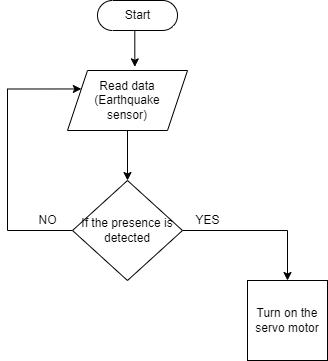

The diagram above was exported from draw.io. Its source (the exported page's mxGraphModel, read from the mxfile embedded in the PNG):
<mxGraphModel dx="782" dy="391" grid="1" gridSize="10" guides="1" tooltips="1" connect="1" arrows="1" fold="1" page="1" pageScale="1" pageWidth="850" pageHeight="1100" math="0" shadow="0">
  <root>
    <mxCell id="0" />
    <mxCell id="1" parent="0" />
    <mxCell id="JbGdqdpX3aYuISHDxddi-1" style="edgeStyle=orthogonalEdgeStyle;rounded=0;orthogonalLoop=1;jettySize=auto;html=1;exitX=1;exitY=0.5;exitDx=0;exitDy=0;entryX=0.5;entryY=0;entryDx=0;entryDy=0;" edge="1" parent="1" source="JbGdqdpX3aYuISHDxddi-3" target="JbGdqdpX3aYuISHDxddi-6">
      <mxGeometry relative="1" as="geometry" />
    </mxCell>
    <mxCell id="JbGdqdpX3aYuISHDxddi-2" style="edgeStyle=orthogonalEdgeStyle;rounded=0;orthogonalLoop=1;jettySize=auto;html=1;exitX=0;exitY=0.5;exitDx=0;exitDy=0;entryX=0;entryY=0.25;entryDx=0;entryDy=0;" edge="1" parent="1" source="JbGdqdpX3aYuISHDxddi-3" target="JbGdqdpX3aYuISHDxddi-5">
      <mxGeometry relative="1" as="geometry">
        <Array as="points">
          <mxPoint x="280" y="240" />
          <mxPoint x="280" y="99" />
        </Array>
      </mxGeometry>
    </mxCell>
    <mxCell id="JbGdqdpX3aYuISHDxddi-3" value="If the presence is detected" style="rhombus;whiteSpace=wrap;html=1;" vertex="1" parent="1">
      <mxGeometry x="345" y="190" width="110" height="100" as="geometry" />
    </mxCell>
    <mxCell id="JbGdqdpX3aYuISHDxddi-4" style="edgeStyle=orthogonalEdgeStyle;rounded=0;orthogonalLoop=1;jettySize=auto;html=1;exitX=0.5;exitY=1;exitDx=0;exitDy=0;entryX=0.5;entryY=0;entryDx=0;entryDy=0;" edge="1" parent="1" source="JbGdqdpX3aYuISHDxddi-5" target="JbGdqdpX3aYuISHDxddi-3">
      <mxGeometry relative="1" as="geometry" />
    </mxCell>
    <mxCell id="JbGdqdpX3aYuISHDxddi-5" value="Read data&lt;br&gt;(Earthquake&lt;br&gt;sensor)" style="shape=parallelogram;perimeter=parallelogramPerimeter;whiteSpace=wrap;html=1;fixedSize=1;" vertex="1" parent="1">
      <mxGeometry x="340" y="80" width="120" height="60" as="geometry" />
    </mxCell>
    <mxCell id="JbGdqdpX3aYuISHDxddi-6" value="Turn on the servo motor" style="whiteSpace=wrap;html=1;aspect=fixed;" vertex="1" parent="1">
      <mxGeometry x="520" y="290" width="80" height="80" as="geometry" />
    </mxCell>
    <mxCell id="JbGdqdpX3aYuISHDxddi-7" style="edgeStyle=orthogonalEdgeStyle;rounded=0;orthogonalLoop=1;jettySize=auto;html=1;exitX=0.5;exitY=0.5;exitDx=0;exitDy=15;exitPerimeter=0;entryX=0.561;entryY=-0.061;entryDx=0;entryDy=0;entryPerimeter=0;" edge="1" parent="1" source="JbGdqdpX3aYuISHDxddi-8" target="JbGdqdpX3aYuISHDxddi-5">
      <mxGeometry relative="1" as="geometry" />
    </mxCell>
    <mxCell id="JbGdqdpX3aYuISHDxddi-8" value="Start" style="html=1;dashed=0;whitespace=wrap;shape=mxgraph.dfd.start" vertex="1" parent="1">
      <mxGeometry x="370" y="10" width="80" height="30" as="geometry" />
    </mxCell>
    <mxCell id="JbGdqdpX3aYuISHDxddi-9" value="YES" style="text;html=1;align=center;verticalAlign=middle;resizable=0;points=[];autosize=1;strokeColor=none;fillColor=none;" vertex="1" parent="1">
      <mxGeometry x="460" y="220" width="40" height="20" as="geometry" />
    </mxCell>
    <mxCell id="JbGdqdpX3aYuISHDxddi-10" value="NO" style="text;html=1;align=center;verticalAlign=middle;resizable=0;points=[];autosize=1;strokeColor=none;fillColor=none;" vertex="1" parent="1">
      <mxGeometry x="305" y="220" width="30" height="20" as="geometry" />
    </mxCell>
  </root>
</mxGraphModel>